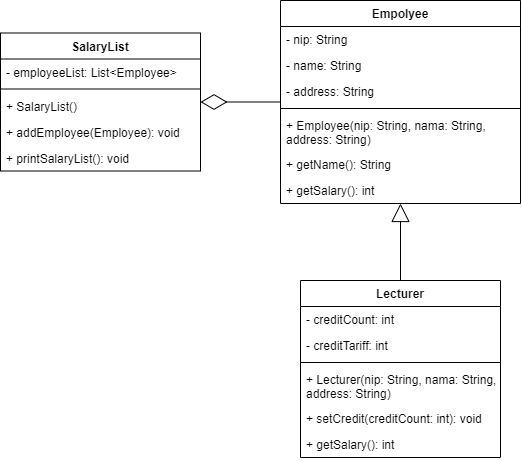

The diagram above was exported from draw.io. Its source (the exported page's mxGraphModel, read from the mxfile embedded in the PNG):
<mxGraphModel dx="629" dy="543" grid="1" gridSize="10" guides="1" tooltips="1" connect="1" arrows="1" fold="1" page="1" pageScale="1" pageWidth="1100" pageHeight="850" math="0" shadow="0">
  <root>
    <mxCell id="0" />
    <mxCell id="1" parent="0" />
    <mxCell id="2" value="SalaryList" style="swimlane;fontStyle=1;align=center;verticalAlign=top;childLayout=stackLayout;horizontal=1;startSize=26;horizontalStack=0;resizeParent=1;resizeParentMax=0;resizeLast=0;collapsible=1;marginBottom=0;" vertex="1" parent="1">
      <mxGeometry x="40" y="72.5" width="200" height="138" as="geometry" />
    </mxCell>
    <mxCell id="3" value="- employeeList: List&lt;Employee&gt;" style="text;strokeColor=none;fillColor=none;align=left;verticalAlign=top;spacingLeft=4;spacingRight=4;overflow=hidden;rotatable=0;points=[[0,0.5],[1,0.5]];portConstraint=eastwest;" vertex="1" parent="2">
      <mxGeometry y="26" width="200" height="26" as="geometry" />
    </mxCell>
    <mxCell id="4" value="" style="line;strokeWidth=1;fillColor=none;align=left;verticalAlign=middle;spacingTop=-1;spacingLeft=3;spacingRight=3;rotatable=0;labelPosition=right;points=[];portConstraint=eastwest;strokeColor=inherit;" vertex="1" parent="2">
      <mxGeometry y="52" width="200" height="8" as="geometry" />
    </mxCell>
    <mxCell id="5" value="+ SalaryList()" style="text;strokeColor=none;fillColor=none;align=left;verticalAlign=top;spacingLeft=4;spacingRight=4;overflow=hidden;rotatable=0;points=[[0,0.5],[1,0.5]];portConstraint=eastwest;" vertex="1" parent="2">
      <mxGeometry y="60" width="200" height="26" as="geometry" />
    </mxCell>
    <mxCell id="6" value="+ addEmployee(Employee): void" style="text;strokeColor=none;fillColor=none;align=left;verticalAlign=top;spacingLeft=4;spacingRight=4;overflow=hidden;rotatable=0;points=[[0,0.5],[1,0.5]];portConstraint=eastwest;" vertex="1" parent="2">
      <mxGeometry y="86" width="200" height="26" as="geometry" />
    </mxCell>
    <mxCell id="7" value="+ printSalaryList(): void" style="text;strokeColor=none;fillColor=none;align=left;verticalAlign=top;spacingLeft=4;spacingRight=4;overflow=hidden;rotatable=0;points=[[0,0.5],[1,0.5]];portConstraint=eastwest;" vertex="1" parent="2">
      <mxGeometry y="112" width="200" height="26" as="geometry" />
    </mxCell>
    <mxCell id="8" value="Empolyee" style="swimlane;fontStyle=1;align=center;verticalAlign=top;childLayout=stackLayout;horizontal=1;startSize=26;horizontalStack=0;resizeParent=1;resizeParentMax=0;resizeLast=0;collapsible=1;marginBottom=0;" vertex="1" parent="1">
      <mxGeometry x="320" y="40" width="240" height="203" as="geometry" />
    </mxCell>
    <mxCell id="9" value="- nip: String" style="text;strokeColor=none;fillColor=none;align=left;verticalAlign=top;spacingLeft=4;spacingRight=4;overflow=hidden;rotatable=0;points=[[0,0.5],[1,0.5]];portConstraint=eastwest;" vertex="1" parent="8">
      <mxGeometry y="26" width="240" height="26" as="geometry" />
    </mxCell>
    <mxCell id="12" value="- name: String" style="text;strokeColor=none;fillColor=none;align=left;verticalAlign=top;spacingLeft=4;spacingRight=4;overflow=hidden;rotatable=0;points=[[0,0.5],[1,0.5]];portConstraint=eastwest;" vertex="1" parent="8">
      <mxGeometry y="52" width="240" height="26" as="geometry" />
    </mxCell>
    <mxCell id="13" value="- address: String" style="text;strokeColor=none;fillColor=none;align=left;verticalAlign=top;spacingLeft=4;spacingRight=4;overflow=hidden;rotatable=0;points=[[0,0.5],[1,0.5]];portConstraint=eastwest;" vertex="1" parent="8">
      <mxGeometry y="78" width="240" height="26" as="geometry" />
    </mxCell>
    <mxCell id="10" value="" style="line;strokeWidth=1;fillColor=none;align=left;verticalAlign=middle;spacingTop=-1;spacingLeft=3;spacingRight=3;rotatable=0;labelPosition=right;points=[];portConstraint=eastwest;strokeColor=inherit;" vertex="1" parent="8">
      <mxGeometry y="104" width="240" height="8" as="geometry" />
    </mxCell>
    <mxCell id="11" value="+ Employee(nip: String, nama: String, &#10;address: String)" style="text;strokeColor=none;fillColor=none;align=left;verticalAlign=top;spacingLeft=4;spacingRight=4;overflow=hidden;rotatable=0;points=[[0,0.5],[1,0.5]];portConstraint=eastwest;" vertex="1" parent="8">
      <mxGeometry y="112" width="240" height="39" as="geometry" />
    </mxCell>
    <mxCell id="15" value="+ getName(): String" style="text;strokeColor=none;fillColor=none;align=left;verticalAlign=top;spacingLeft=4;spacingRight=4;overflow=hidden;rotatable=0;points=[[0,0.5],[1,0.5]];portConstraint=eastwest;" vertex="1" parent="8">
      <mxGeometry y="151" width="240" height="26" as="geometry" />
    </mxCell>
    <mxCell id="14" value="+ getSalary(): int" style="text;strokeColor=none;fillColor=none;align=left;verticalAlign=top;spacingLeft=4;spacingRight=4;overflow=hidden;rotatable=0;points=[[0,0.5],[1,0.5]];portConstraint=eastwest;" vertex="1" parent="8">
      <mxGeometry y="177" width="240" height="26" as="geometry" />
    </mxCell>
    <mxCell id="17" value="Lecturer" style="swimlane;fontStyle=1;align=center;verticalAlign=top;childLayout=stackLayout;horizontal=1;startSize=26;horizontalStack=0;resizeParent=1;resizeParentMax=0;resizeLast=0;collapsible=1;marginBottom=0;" vertex="1" parent="1">
      <mxGeometry x="340" y="320" width="200" height="177" as="geometry" />
    </mxCell>
    <mxCell id="18" value="- creditCount: int" style="text;strokeColor=none;fillColor=none;align=left;verticalAlign=top;spacingLeft=4;spacingRight=4;overflow=hidden;rotatable=0;points=[[0,0.5],[1,0.5]];portConstraint=eastwest;" vertex="1" parent="17">
      <mxGeometry y="26" width="200" height="26" as="geometry" />
    </mxCell>
    <mxCell id="21" value="- creditTariff: int" style="text;strokeColor=none;fillColor=none;align=left;verticalAlign=top;spacingLeft=4;spacingRight=4;overflow=hidden;rotatable=0;points=[[0,0.5],[1,0.5]];portConstraint=eastwest;" vertex="1" parent="17">
      <mxGeometry y="52" width="200" height="26" as="geometry" />
    </mxCell>
    <mxCell id="19" value="" style="line;strokeWidth=1;fillColor=none;align=left;verticalAlign=middle;spacingTop=-1;spacingLeft=3;spacingRight=3;rotatable=0;labelPosition=right;points=[];portConstraint=eastwest;strokeColor=inherit;" vertex="1" parent="17">
      <mxGeometry y="78" width="200" height="8" as="geometry" />
    </mxCell>
    <mxCell id="22" value="+ Lecturer(nip: String, nama: String,&#10;address: String)" style="text;strokeColor=none;fillColor=none;align=left;verticalAlign=top;spacingLeft=4;spacingRight=4;overflow=hidden;rotatable=0;points=[[0,0.5],[1,0.5]];portConstraint=eastwest;" vertex="1" parent="17">
      <mxGeometry y="86" width="200" height="39" as="geometry" />
    </mxCell>
    <mxCell id="23" value="+ setCredit(creditCount: int): void" style="text;strokeColor=none;fillColor=none;align=left;verticalAlign=top;spacingLeft=4;spacingRight=4;overflow=hidden;rotatable=0;points=[[0,0.5],[1,0.5]];portConstraint=eastwest;" vertex="1" parent="17">
      <mxGeometry y="125" width="200" height="26" as="geometry" />
    </mxCell>
    <mxCell id="20" value="+ getSalary(): int" style="text;strokeColor=none;fillColor=none;align=left;verticalAlign=top;spacingLeft=4;spacingRight=4;overflow=hidden;rotatable=0;points=[[0,0.5],[1,0.5]];portConstraint=eastwest;" vertex="1" parent="17">
      <mxGeometry y="151" width="200" height="26" as="geometry" />
    </mxCell>
    <mxCell id="24" value="" style="endArrow=diamondThin;endFill=0;endSize=24;html=1;" edge="1" parent="1" source="8" target="2">
      <mxGeometry width="160" relative="1" as="geometry">
        <mxPoint x="250" y="240" as="sourcePoint" />
        <mxPoint x="410" y="240" as="targetPoint" />
      </mxGeometry>
    </mxCell>
    <mxCell id="25" value="" style="endArrow=block;endSize=16;endFill=0;html=1;" edge="1" parent="1" source="17" target="8">
      <mxGeometry width="160" relative="1" as="geometry">
        <mxPoint x="110" y="330" as="sourcePoint" />
        <mxPoint x="270" y="330" as="targetPoint" />
      </mxGeometry>
    </mxCell>
  </root>
</mxGraphModel>